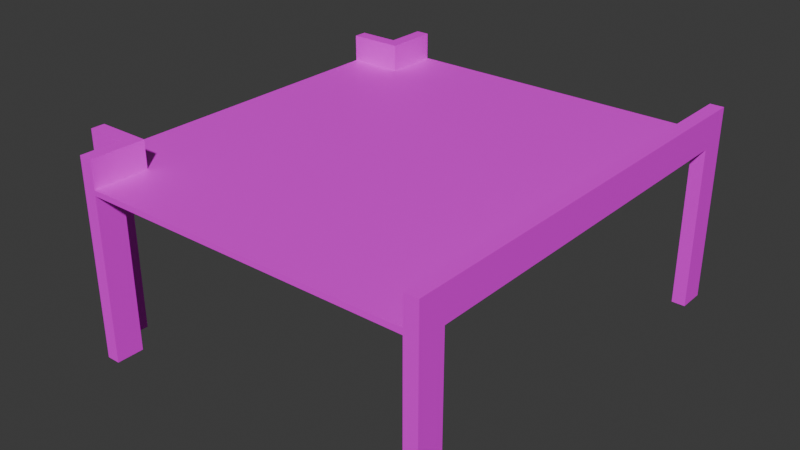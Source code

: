 # Source: Extension2cHTextured.blend.blend  (saved by Blender 4.5.88; exported with 4.5.12 LTS)
import bpy
from mathutils import Matrix  # noqa: F401  (used for matrix-valued properties, if any)

bpy.ops.wm.read_factory_settings(use_empty=True)
scene = bpy.context.scene
scene.name = 'Scene'

# ---- collections
col_collection = bpy.data.collections.new('Collection'); scene.collection.children.link(col_collection)

# ---- images (referenced by path relative to the original .blend; pixels are not part of the script)
import os
ASSET_DIR = os.environ.get("B2B_ASSET_DIR", "")  # directory of the original .blend (textures are referenced by path, not embedded)
HERE = os.path.dirname(os.path.abspath(__file__))  # packed textures are extracted next to this script under _unpacked/

def load_image(name, relpath, width, height, colorspace="sRGB"):
    """Load a texture the original file referenced (path relative to the .blend, or extracted next to this script)."""
    p = next((c for c in (os.path.join(HERE, relpath), os.path.join(ASSET_DIR, relpath)) if relpath and os.path.exists(c)), "")
    if p:
        img = bpy.data.images.load(p, check_existing=True)
        img.name = name
    else:  # same state as the original file: an image datablock whose file is absent (Cycles renders it pink)
        img = bpy.data.images.new(name, width, height)
        img.source = "FILE"
        img.filepath = "//" + (relpath or name)
    img.colorspace_settings.name = colorspace
    return img
img_concreteailighter_png = load_image('ConcreteAILighter.png', 'ConcreteAILighter.png', 1024, 1024, 'sRGB')
img_vehicleramp_256_albedo_png = load_image('VehicleRamp-256-albedo.png', 'VehicleRamp-256-albedo.png', 1024, 1024, 'sRGB')

# ---- materials (node trees are filled in below, after node groups)
mat_concretelight = bpy.data.materials.new('ConcreteLight')
mat_concretelight.alpha_threshold = 0.0
mat_concretelight.roughness = 0.5
mat_concretelight.line_color = (0.0, 0.0, 0.0, 1.0)
mat_coivramp = bpy.data.materials.new('COIVRamp')

# ---- material node trees
mat_concretelight.use_nodes = True; mat_concretelight.node_tree.nodes.clear()
_N = mat_concretelight.node_tree.nodes; _L = mat_concretelight.node_tree.links
n0 = _N.new('ShaderNodeOutputMaterial'); n0.name = 'Material Output'; n0.location = (200, 100)
n1 = _N.new('ShaderNodeBsdfPrincipled'); n1.name = 'Principled BSDF'; n1.location = (-200, 100)
n1.inputs[3].default_value = 1.45
n2 = _N.new('ShaderNodeTexImage'); n2.name = 'Image Texture'; n2.location = (-490, 76)
n2.image = img_concreteailighter_png
_L.new(n1.outputs[0], n0.inputs[0])
_L.new(n2.outputs[0], n1.inputs[0])
n0.is_active_output = True
mat_coivramp.use_nodes = True; mat_coivramp.node_tree.nodes.clear()
_N = mat_coivramp.node_tree.nodes; _L = mat_coivramp.node_tree.links
n0 = _N.new('ShaderNodeBsdfPrincipled'); n0.name = 'Principled BSDF'; n0.location = (-200, 100)
n1 = _N.new('ShaderNodeOutputMaterial'); n1.name = 'Material Output'; n1.location = (200, 100)
n2 = _N.new('ShaderNodeTexImage'); n2.name = 'Image Texture'; n2.location = (-490, 76)
n2.image = img_vehicleramp_256_albedo_png
_L.new(n0.outputs[0], n1.inputs[0])
_L.new(n2.outputs[0], n0.inputs[0])
n1.is_active_output = True

# ---- world
world_world = bpy.data.worlds.new('World'); scene.world = world_world
world_world.use_nodes = True; world_world.node_tree.nodes.clear()
_N = world_world.node_tree.nodes; _L = world_world.node_tree.links
n0 = _N.new('ShaderNodeOutputWorld'); n0.name = 'World Output'; n0.location = (200, 100)
n1 = _N.new('ShaderNodeBackground'); n1.name = 'Background'; n1.location = (-200, 100)
n1.inputs[0].default_value = (0.05088, 0.05088, 0.05088, 1.0)
_L.new(n1.outputs[0], n0.inputs[0])
n0.is_active_output = True
world_world.color = (0.05088, 0.05088, 0.05088)
world_world.sun_shadow_jitter_overblur = 0.0

# ---- meshes
me_cube = bpy.data.meshes.new('Cube')
me_cube.from_pydata([(6.0, 6.0, 6.0), (6.0, 6.0, 5.8), (6.0, -6.0, 6.0), (6.0, -6.0, 5.8), (-6.0, 6.0, 6.0), (-6.0, 6.0, 5.8), (-6.0, -6.0, 6.0), (-6.0, -6.0, 5.8), (-6.0, -8.0, 5.8), (-6.0, -8.0, 6.0), (6.0, -8.0, 6.0), (6.0, -8.0, 5.8), (6.0, 8.0, 5.8), (-6.0, 8.0, 5.8), (6.0, 8.0, 6.0), (-6.0, 8.0, 6.0), (6.5, 6.0, 6.0), (6.5, 6.0, 5.8), (6.5, -6.0, 6.0), (6.5, -6.0, 5.8), (6.5, -8.0, 6.0), (6.5, -8.0, 5.8), (6.5, 8.0, 6.0), (6.5, 8.0, 5.8), (6.0, 6.0, 7.0), (6.0, -6.0, 7.0), (6.0, -8.0, 7.0), (6.0, 8.0, 7.0), (6.5, 6.0, 7.0), (6.5, -6.0, 7.0), (6.5, -8.0, 7.0), (6.5, 8.0, 7.0), (-8.0, 6.0, 5.8), (-8.0, -6.0, 5.8), (-8.0, -6.0, 6.0), (-8.0, 6.0, 6.0), (-8.0, 6.5, 5.8), (-6.0, 6.5, 5.8), (-6.0, 6.5, 6.0), (-8.0, 6.5, 6.0), (-6.5, 8.0, 6.0), (-6.5, 8.0, 5.8), (-6.5, 6.5, 5.8), (-6.5, 6.5, 6.0), (-8.0, 6.5, 7.0), (-8.0, 6.0, 7.0), (-6.0, 6.0, 7.0), (-6.0, 6.5, 7.0), (-6.0, 8.0, 7.0), (-6.5, 8.0, 7.0), (-6.5, 6.5, 7.0), (-6.0, -6.5, 5.8), (-6.0, -6.5, 6.0), (-8.0, -6.5, 5.8), (-8.0, -6.5, 6.0), (-6.5, -8.0, 5.8), (-6.5, -8.0, 6.0), (-6.5, -6.5, 6.0), (-6.5, -6.5, 5.8), (-6.0, -6.5, 7.0), (-6.0, -8.0, 7.0), (-8.0, -6.0, 7.0), (-8.0, -6.5, 7.0), (-6.0, -6.0, 7.0), (-6.5, -6.5, 7.0), (-6.5, -8.0, 7.0), (6.0, 7.0, 5.8), (6.0, 7.0, 6.0), (6.5, 7.0, 5.8), (6.5, 7.0, 6.0), (6.0, 7.0, 7.0), (6.5, 7.0, 7.0), (6.0, 8.0, -0.2), (6.5, 8.0, -0.2), (6.0, 7.0, -0.2), (6.5, 7.0, -0.2), (6.0, -7.0, 6.0), (6.0, -7.0, 5.8), (6.5, -7.0, 6.0), (6.5, -7.0, 5.8), (6.0, -7.0, 7.0), (6.5, -7.0, 7.0), (6.5, -8.0, -0.2), (6.0, -8.0, -0.2), (6.0, -7.0, -0.2), (6.5, -7.0, -0.2), (-6.0, -7.0, 5.8), (-6.5, -7.0, 5.8), (-6.5, -8.0, -0.2), (-6.0, -8.0, -0.2), (-6.0, -7.0, -0.2), (-6.5, -7.0, -0.2), (-7.0, -6.0, 5.8), (-7.0, -6.5, 5.8), (-8.0, -6.0, -0.2), (-8.0, -6.5, -0.2), (-7.0, -6.0, -0.2), (-7.0, -6.5, -0.2), (-7.0, 6.0, 5.8), (-7.0, 6.5, 5.8), (-7.0, 6.0, -0.2), (-8.0, 6.0, -0.2), (-8.0, 6.5, -0.2), (-7.0, 6.5, -0.2), (-6.0, 7.0, 5.8), (-6.5, 7.0, 5.8), (-6.0, 8.0, -0.2), (-6.5, 8.0, -0.2), (-6.0, 7.0, -0.2), (-6.5, 7.0, -0.2)], [], [(0, 4, 6, 2), (2, 6, 52, 9, 10, 76), (5, 7, 92, 33, 32, 98), (5, 1, 3, 7), (68, 66, 74, 75), (1, 5, 37, 104, 13, 12, 66), (11, 10, 9, 8), (10, 20, 30, 26), (15, 13, 41, 40), (7, 3, 77, 11, 8, 86, 51), (13, 15, 14, 12), (4, 0, 67, 14, 15, 38), (77, 3, 19, 79), (36, 99, 103, 102), (17, 16, 18, 19), (79, 78, 20, 21), (69, 68, 23, 22), (12, 14, 22, 23), (0, 2, 25, 24), (22, 14, 27, 31), (10, 11, 21, 20), (3, 1, 17, 19), (24, 25, 29, 28), (80, 26, 30, 81), (70, 24, 28, 71), (18, 16, 28, 29), (76, 10, 26, 80), (69, 22, 31, 71), (67, 0, 24, 70), (78, 18, 29, 81), (33, 34, 35, 32), (34, 33, 53, 54), (32, 35, 39, 36), (6, 4, 35, 34), (54, 52, 59, 62), (8, 9, 56, 55), (38, 37, 99, 36, 39), (4, 38, 47, 46), (40, 41, 105, 42, 43), (35, 4, 46, 45), (104, 37, 42, 105), (37, 38, 43, 42), (46, 47, 44, 45), (47, 48, 49, 50), (38, 39, 44, 47), (15, 40, 49, 48), (40, 43, 50, 49), (39, 35, 45, 44), (38, 15, 48, 47), (43, 38, 47, 50), (51, 52, 54, 53, 93), (53, 33, 94, 95), (55, 56, 57, 58, 87), (87, 86, 90, 91), (52, 51, 58, 57), (6, 34, 61, 63), (59, 63, 61, 62), (60, 59, 64, 65), (56, 9, 60, 65), (9, 52, 59, 60), (52, 57, 64, 59), (57, 56, 65, 64), (52, 6, 63, 59), (34, 54, 62, 61), (14, 67, 70, 27), (16, 69, 71, 28), (27, 70, 71, 31), (16, 17, 68, 69), (1, 66, 68, 17), (74, 72, 73, 75), (12, 23, 73, 72), (23, 68, 75, 73), (66, 12, 72, 74), (20, 78, 81, 30), (2, 76, 80, 25), (25, 80, 81, 29), (19, 18, 78, 79), (11, 77, 84, 83), (83, 84, 85, 82), (77, 79, 85, 84), (21, 11, 83, 82), (79, 21, 82, 85), (51, 86, 87, 58), (90, 89, 88, 91), (86, 8, 89, 90), (55, 87, 91, 88), (8, 55, 88, 89), (7, 51, 93, 92), (96, 97, 95, 94), (93, 53, 95, 97), (92, 93, 97, 96), (33, 92, 96, 94), (37, 5, 98, 99), (103, 100, 101, 102), (32, 36, 102, 101), (99, 98, 100, 103), (98, 32, 101, 100), (41, 13, 106, 107), (106, 108, 109, 107), (105, 41, 107, 109), (104, 105, 109, 108), (13, 104, 108, 106)])
me_cube.polygons.foreach_set('material_index', [1, 1, 0, 0, 0, 0, 0, 0, 0, 0, 0, 1, 0, 0, 0, 0, 0, 0, 0, 0, 0, 0, 0, 0, 0, 0, 0, 0, 0, 0, 0, 0, 0, 1, 0, 0, 0, 0, 0, 0, 0, 0, 0, 0, 0, 0, 0, 0, 0, 0, 0, 0, 0, 0, 0, 0, 0, 0, 0, 0, 0, 0, 0, 0, 0, 0, 0, 0, 0, 0, 0, 0, 0, 0, 0, 0, 0, 0, 0, 0, 0, 0, 0, 0, 0, 0, 0, 0, 0, 0, 0, 0, 0, 0, 0, 0, 0, 0, 0, 0, 0, 0])
_uv = me_cube.uv_layers.new(name='UVMap')
_uv.uv.foreach_set('vector', [0.7742, 0.9153, 0.39, 0.9153, 0.39, 0.5497, 0.7742, 0.5497, 0.7742, 0.5497, 0.39, 0.5497, 0.39, 0.5344, 0.39, 0.4887, 0.7742, 0.4887, 0.7742, 0.5192, 0.3731, 0.4179, 0.3731, 0.0597, 0.403, 0.0597, 0.4328, 0.0597, 0.4328, 0.4179, 0.403, 0.4179, 0.3731, 0.4179, 0.01493, 0.4179, 0.01493, 0.0597, 0.3731, 0.0597, 0.9701, 0.0, 0.9851, 0.0, 0.9851, 0.1791, 0.9701, 0.1791, 0.01493, 0.4179, 0.3731, 0.4179, 0.3731, 0.4328, 0.3731, 0.4478, 0.3731, 0.4776, 0.01493, 0.4776, 0.01493, 0.4478, 0.2507, 0.8507, 0.2448, 0.8507, 0.2448, 0.4925, 0.2507, 0.4925, 0.2448, 0.8507, 0.2448, 0.8657, 0.2149, 0.8657, 0.2149, 0.8507, 0.4597, 0.8507, 0.4657, 0.8507, 0.4657, 0.8657, 0.4597, 0.8657, 0.3731, 0.0597, 0.01493, 0.0597, 0.01493, 0.02985, 0.01493, 0.0, 0.3731, 0.0, 0.3731, 0.02985, 0.3731, 0.04478, 0.4657, 0.8507, 0.4597, 0.8507, 0.4597, 0.4925, 0.4657, 0.4925, 0.39, 0.9153, 0.7742, 0.9153, 0.7742, 0.9457, 0.7742, 0.9762, 0.39, 0.9762, 0.39, 0.9305, 0.01493, 0.02985, 0.01493, 0.0597, 0.0, 0.0597, 0.0, 0.02985, 0.8597, 0.5134, 0.8896, 0.5134, 0.8896, 0.6925, 0.8597, 0.6925, 0.03582, 0.8955, 0.02985, 0.8955, 0.02985, 0.5373, 0.03582, 0.5373, 0.03582, 0.5075, 0.02985, 0.5075, 0.02985, 0.4776, 0.03582, 0.4776, 0.02985, 0.9254, 0.03582, 0.9254, 0.03582, 0.9552, 0.02985, 0.9552, 0.4657, 0.4925, 0.4597, 0.4925, 0.4597, 0.4776, 0.4657, 0.4776, 0.8806, 0.0597, 0.8806, 0.4179, 0.8507, 0.4179, 0.8507, 0.0597, 0.4597, 0.4776, 0.4597, 0.4925, 0.4299, 0.4925, 0.4299, 0.4776, 0.2448, 0.8507, 0.2507, 0.8507, 0.2507, 0.8657, 0.2448, 0.8657, 0.01493, 0.0597, 0.01493, 0.4179, 0.0, 0.4179, 0.0, 0.0597, 0.9254, 0.4179, 0.9254, 0.0597, 0.9403, 0.0597, 0.9403, 0.4179, 0.9254, 0.02985, 0.9254, 0.0, 0.9403, 0.0, 0.9403, 0.02985, 0.9254, 0.4478, 0.9254, 0.4179, 0.9403, 0.4179, 0.9403, 0.4478, 0.02985, 0.5373, 0.02985, 0.8955, 3.56e-09, 0.8955, 3.06e-08, 0.5373, 0.8806, 0.4478, 0.8806, 0.4776, 0.8507, 0.4776, 0.8507, 0.4478, 0.02985, 0.9254, 0.02985, 0.9552, -9.477e-10, 0.9552, 1.306e-09, 0.9254, 0.8806, 0.02985, 0.8806, 0.0597, 0.8507, 0.0597, 0.8507, 0.02985, 0.02985, 0.5075, 0.02985, 0.5373, 3.06e-08, 0.5373, 3.286e-08, 0.5075, 0.6806, 0.8507, 0.6746, 0.8507, 0.6746, 0.4925, 0.6806, 0.4925, 0.6746, 0.8507, 0.6806, 0.8507, 0.6806, 0.8657, 0.6746, 0.8657, 0.6806, 0.4925, 0.6746, 0.4925, 0.6746, 0.4776, 0.6806, 0.4776, 0.39, 0.5497, 0.39, 0.9153, 0.326, 0.9153, 0.326, 0.5497, 0.9194, 0.7224, 0.8597, 0.7224, 0.8597, 0.6925, 0.9194, 0.6925, 0.2507, 0.4925, 0.2448, 0.4925, 0.2448, 0.4776, 0.2507, 0.4776, 0.9194, 0.5075, 0.9194, 0.5134, 0.8896, 0.5134, 0.8597, 0.5134, 0.8597, 0.5075, 0.2448, 0.8657, 0.2448, 0.8806, 0.2149, 0.8806, 0.2149, 0.8657, 0.9254, 0.02985, 0.9254, 0.03582, 0.8955, 0.03582, 0.8806, 0.03582, 0.8806, 0.02985, 0.2746, 0.8657, 0.2746, 0.9254, 0.2448, 0.9254, 0.2448, 0.8657, 0.3731, 0.4478, 0.3731, 0.4328, 0.3881, 0.4328, 0.3881, 0.4478, 0.3493, 0.9015, 0.3493, 0.8955, 0.3642, 0.8955, 0.3642, 0.9015, 0.3045, 0.8657, 0.3194, 0.8657, 0.3194, 0.9254, 0.3045, 0.9254, 0.8955, 0.4299, 0.8955, 0.4746, 0.8806, 0.4746, 0.8806, 0.4299, 0.9194, 0.5075, 0.8597, 0.5075, 0.8597, 0.4776, 0.9194, 0.4776, 0.4597, 0.8507, 0.4597, 0.8657, 0.4299, 0.8657, 0.4299, 0.8507, 0.9254, 0.02985, 0.8806, 0.02985, 0.8806, 0.0, 0.9254, 0.0, 0.6746, 0.4776, 0.6746, 0.4925, 0.6448, 0.4925, 0.6448, 0.4776, 0.2448, 0.8806, 0.2448, 0.9254, 0.2149, 0.9254, 0.2149, 0.8806, 0.3642, 0.8955, 0.3493, 0.8955, 0.3493, 0.8657, 0.3642, 0.8657, 0.8597, 0.7284, 0.8597, 0.7224, 0.9194, 0.7224, 0.9194, 0.7284, 0.8896, 0.7284, 0.6806, 0.8657, 0.6806, 0.8507, 0.8597, 0.8507, 0.8597, 0.8657, 0.8806, 0.2507, 0.8806, 0.2448, 0.9254, 0.2448, 0.9254, 0.2507, 0.9104, 0.2507, 0.9701, 0.1791, 0.9851, 0.1791, 0.9851, 0.3582, 0.9701, 0.3582, 0.3791, 0.8955, 0.3791, 0.9015, 0.3642, 0.9015, 0.3642, 0.8955, 0.4925, 0.0597, 0.4328, 0.0597, 0.4328, 0.02985, 0.4925, 0.02985, 0.3194, 0.8657, 0.3343, 0.8657, 0.3343, 0.9254, 0.3194, 0.9254, 0.3493, 0.8657, 0.3493, 0.9104, 0.3343, 0.9104, 0.3343, 0.8657, 0.2448, 0.4776, 0.2448, 0.4925, 0.2149, 0.4925, 0.2149, 0.4776, 0.3045, 0.8657, 0.3045, 0.9104, 0.2746, 0.9104, 0.2746, 0.8657, 0.3791, 0.8955, 0.3642, 0.8955, 0.3642, 0.8657, 0.3791, 0.8657, 0.9254, 0.2448, 0.8806, 0.2448, 0.8806, 0.2149, 0.9254, 0.2149, 0.3045, 0.9104, 0.3045, 0.9254, 0.2746, 0.9254, 0.2746, 0.9104, 0.6746, 0.8507, 0.6746, 0.8657, 0.6448, 0.8657, 0.6448, 0.8507, 0.8806, -4.687e-09, 0.8806, 0.02985, 0.8507, 0.02985, 0.8507, -6.94e-09, 0.02985, 0.8955, 0.02985, 0.9254, 1.306e-09, 0.9254, 3.56e-09, 0.8955, 0.9254, 0.4776, 0.9254, 0.4478, 0.9403, 0.4478, 0.9403, 0.4776, 0.02985, 0.8955, 0.03582, 0.8955, 0.03582, 0.9254, 0.02985, 0.9254, 0.01493, 0.4179, 0.01493, 0.4478, 0.0, 0.4478, 0.0, 0.4179, 0.4239, 0.8657, 0.4239, 0.8955, 0.409, 0.8955, 0.409, 0.8657, 0.4657, 0.4925, 0.4657, 0.4776, 0.6448, 0.4776, 0.6448, 0.4925, 0.03582, 0.9552, 0.03582, 0.9254, 0.2149, 0.9254, 0.2149, 0.9552, 0.9403, 0.0, 0.9701, 0.0, 0.9701, 0.1791, 0.9403, 0.1791, 0.02985, 0.4776, 0.02985, 0.5075, 3.286e-08, 0.5075, 3.511e-08, 0.4776, 0.8806, 0.4179, 0.8806, 0.4478, 0.8507, 0.4478, 0.8507, 0.4179, 0.9254, 0.0597, 0.9254, 0.02985, 0.9403, 0.02985, 0.9403, 0.0597, 0.03582, 0.5373, 0.02985, 0.5373, 0.02985, 0.5075, 0.03582, 0.5075, 0.9403, 0.1791, 0.9701, 0.1791, 0.9701, 0.3582, 0.9403, 0.3582, 0.4388, 0.8657, 0.4388, 0.8955, 0.4239, 0.8955, 0.4239, 0.8657, 0.9791, 0.4776, 0.994, 0.4776, 0.994, 0.6567, 0.9791, 0.6567, 0.2507, 0.8657, 0.2507, 0.8507, 0.4299, 0.8507, 0.4299, 0.8657, 0.03582, 0.5075, 0.03582, 0.4776, 0.2149, 0.4776, 0.2149, 0.5075, 0.3731, 0.04478, 0.3731, 0.02985, 0.3881, 0.02985, 0.3881, 0.04478, 0.3791, 0.8955, 0.3791, 0.8657, 0.394, 0.8657, 0.394, 0.8955, 0.9194, 0.4776, 0.9493, 0.4776, 0.9493, 0.6567, 0.9194, 0.6567, 0.8806, 0.2507, 0.9104, 0.2507, 0.9104, 0.4299, 0.8806, 0.4299, 0.2507, 0.4925, 0.2507, 0.4776, 0.4299, 0.4776, 0.4299, 0.4925, 0.3731, 0.0597, 0.3731, 0.04478, 0.403, 0.04478, 0.403, 0.0597, 0.4537, 0.8955, 0.4388, 0.8955, 0.4388, 0.8657, 0.4537, 0.8657, 0.8896, 0.7284, 0.9194, 0.7284, 0.9194, 0.9075, 0.8896, 0.9075, 0.9851, 0.0, 1.0, 0.0, 1.0, 0.1791, 0.9851, 0.1791, 0.9493, 0.4776, 0.9791, 0.4776, 0.9791, 0.6567, 0.9493, 0.6567, 0.3731, 0.4328, 0.3731, 0.4179, 0.403, 0.4179, 0.403, 0.4328, 0.4687, 0.8955, 0.4537, 0.8955, 0.4537, 0.8657, 0.4687, 0.8657, 0.6806, 0.4925, 0.6806, 0.4776, 0.8597, 0.4776, 0.8597, 0.4925, 0.9851, 0.1791, 1.0, 0.1791, 1.0, 0.3582, 0.9851, 0.3582, 0.9493, 0.6567, 0.9791, 0.6567, 0.9791, 0.8358, 0.9493, 0.8358, 0.4657, 0.8657, 0.4657, 0.8507, 0.6448, 0.8507, 0.6448, 0.8657, 0.394, 0.8955, 0.394, 0.8657, 0.409, 0.8657, 0.409, 0.8955, 0.8955, 0.03582, 0.9254, 0.03582, 0.9254, 0.2149, 0.8955, 0.2149, 0.9791, 0.6567, 0.994, 0.6567, 0.994, 0.8358, 0.9791, 0.8358, 0.9194, 0.6567, 0.9493, 0.6567, 0.9493, 0.8358, 0.9194, 0.8358])
me_cube.materials.append(mat_concretelight)
me_cube.materials.append(mat_coivramp)
me_cube.use_mirror_vertex_groups = False
me_cube.update()

# ---- objects
ob_cube = bpy.data.objects.new('Cube', me_cube)

# ---- transforms, parenting, visibility, modifiers, constraints
ob_cube.location = (0.0, 0.0, 0.0)
ob_cube.lock_rotations_4d = False
ob_cube.empty_display_type = 'ARROWS'
ob_cube.lineart.crease_threshold = 0.0

# ---- collection membership
col_collection.objects.link(ob_cube)

# ---- scene / render settings (as saved in the file)
scene.frame_start = 1; scene.frame_end = 250; scene.frame_set(7)
scene.render.engine = 'BLENDER_EEVEE_NEXT'
bpy.context.view_layer.update()

# ---- added for rendering (the .blend has no active camera and no usable light): camera, sun
cam_auto = bpy.data.cameras.new('AutoCamera')
cam_auto.lens = 50.0
cam_auto.sensor_width = 36.0
cam_auto.clip_end = 1000.0
ob_auto_camera = bpy.data.objects.new('AutoCamera', cam_auto)
scene.collection.objects.link(ob_auto_camera)
ob_auto_camera.location = (20.3096, -25.2715, 20.2477)
ob_auto_camera.rotation_euler = (1.09748, -7.21219e-08, 0.694738)
scene.camera = ob_auto_camera
light_auto_sun = bpy.data.lights.new('AutoSun', 'SUN')
light_auto_sun.energy = 3.0
light_auto_sun.angle = 0.0523599
ob_auto_sun = bpy.data.objects.new('AutoSun', light_auto_sun)
scene.collection.objects.link(ob_auto_sun)
ob_auto_sun.rotation_euler = (0.872665, 0.174533, 0.523599)
bpy.context.view_layer.update()
